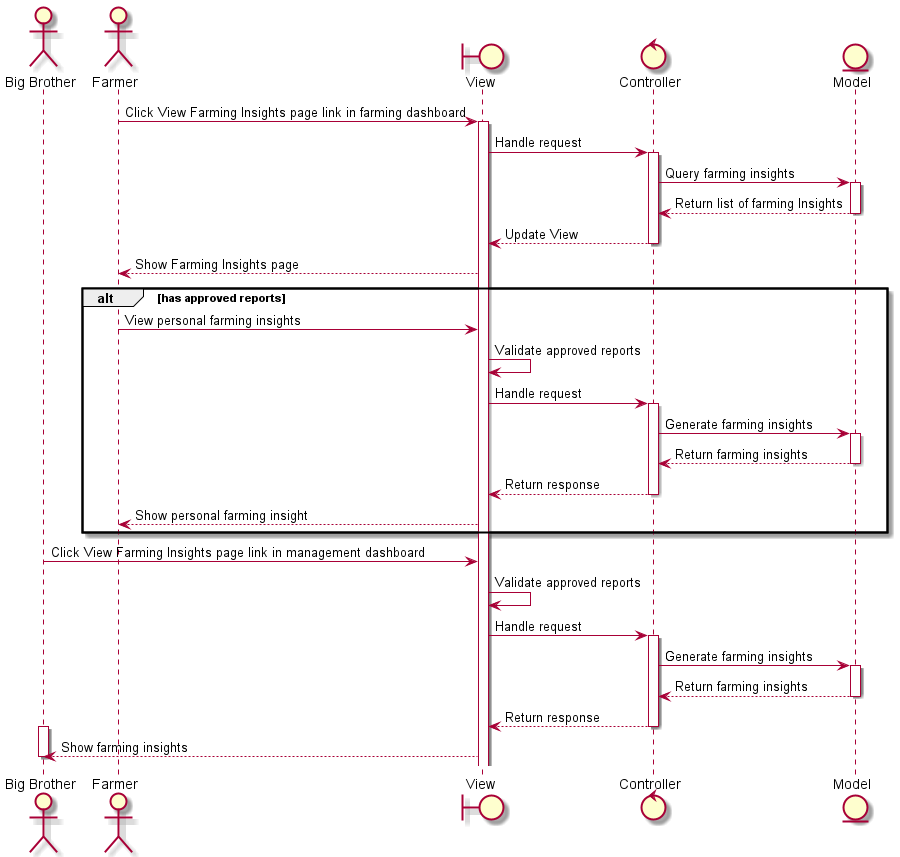

The diagram above was rendered by PlantUML. Its source (embedded in the PNG):
@startuml

actor "Big Brother" as bigbro
actor Farmer as farmer
boundary View as view
control Controller as controller
entity Model as model

farmer -> view : Click View Farming Insights page link in farming dashboard
activate view
view -> controller : Handle request
activate controller
controller -> model : Query farming insights
activate model
model --> controller: Return list of farming Insights
deactivate model
controller --> view: Update View
deactivate controller
view --> farmer: Show Farming Insights page

alt has approved reports
        farmer -> view : View personal farming insights
        view -> view : Validate approved reports
        view -> controller : Handle request
        activate controller
        controller -> model : Generate farming insights
        activate model
        model --> controller : Return farming insights
        deactivate model
        controller --> view : Return response
        deactivate controller
        view --> farmer : Show personal farming insight
        deactivate farmer
    end

    bigbro -> view : Click View Farming Insights page link in management dashboard
    view -> view : Validate approved reports
    view -> controller : Handle request
    activate controller
    controller -> model : Generate farming insights
    activate model
    model --> controller : Return farming insights
    deactivate model
    controller --> view : Return response
    deactivate controller
    activate bigbro
    view --> bigbro : Show farming insights
    deactivate bigbro




@enduml